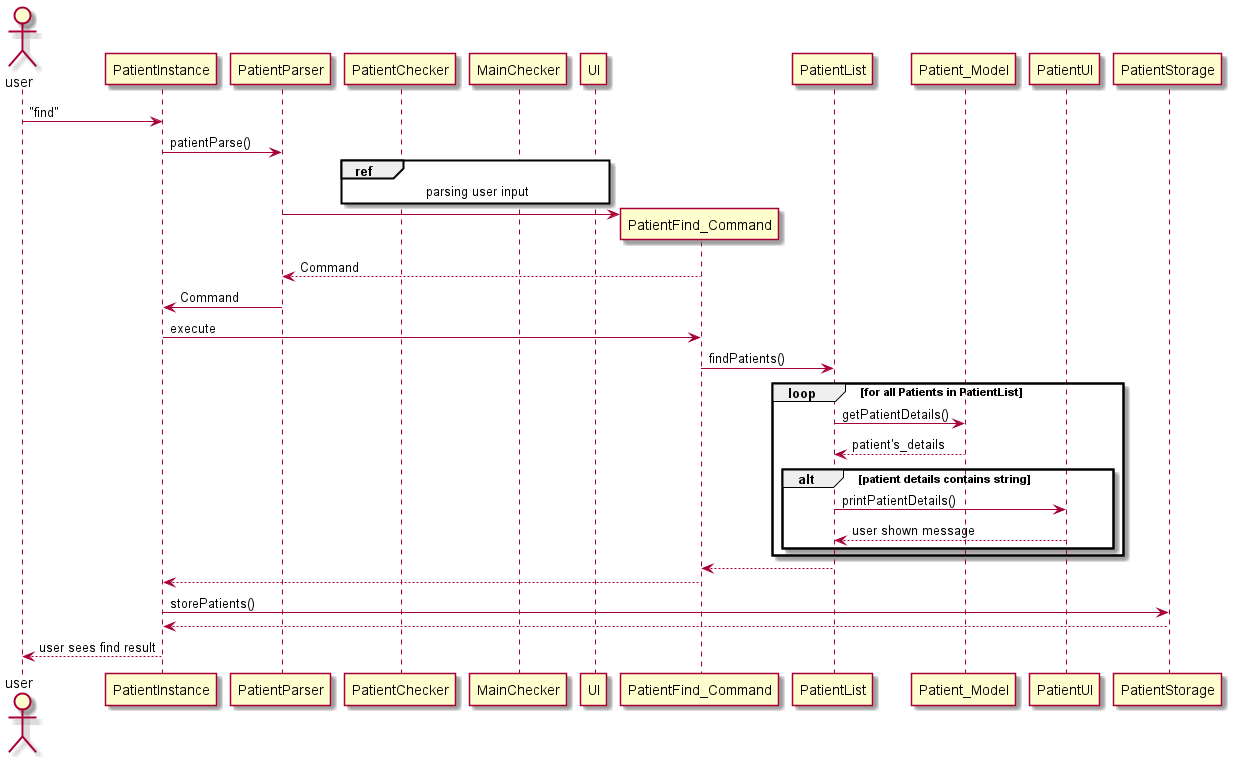

The diagram above was rendered by PlantUML. Its source (embedded in the PNG):
@startuml

actor user

user -> PatientInstance : "find"

PatientInstance -> PatientParser: patientParse()

ref over PatientChecker, MainChecker, UI : parsing user input

create PatientFind_Command
PatientParser -> PatientFind_Command

PatientFind_Command --> PatientParser : Command

PatientParser -> PatientInstance : Command

PatientInstance -> PatientFind_Command : execute

PatientFind_Command -> PatientList : findPatients()

loop for all Patients in PatientList
    PatientList -> Patient_Model : getPatientDetails()

    Patient_Model --> PatientList : patient's_details

        alt patient details contains string
            PatientList -> PatientUI : printPatientDetails()

            PatientUI --> PatientList : user shown message
        end
end

PatientList --> PatientFind_Command

PatientFind_Command --> PatientInstance

PatientInstance -> PatientStorage : storePatients()

PatientStorage --> PatientInstance

PatientInstance --> user : user sees find result




@enduml